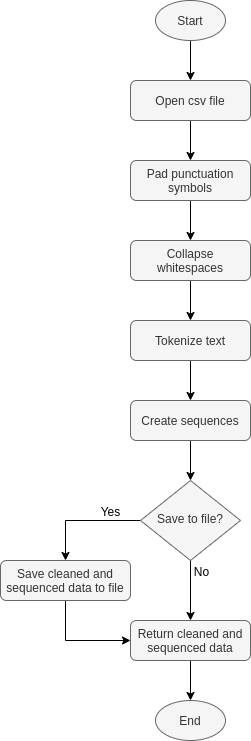

The diagram above was exported from draw.io. Its source (the exported page's mxGraphModel, read from the mxfile embedded in the PNG):
<mxGraphModel dx="1422" dy="855" grid="1" gridSize="10" guides="1" tooltips="1" connect="1" arrows="1" fold="1" page="1" pageScale="1" pageWidth="827" pageHeight="1169" math="0" shadow="0">
  <root>
    <mxCell id="WIyWlLk6GJQsqaUBKTNV-0" />
    <mxCell id="WIyWlLk6GJQsqaUBKTNV-1" parent="WIyWlLk6GJQsqaUBKTNV-0" />
    <mxCell id="V-cE9URKiB68To6dpC6v-0" value="" style="edgeStyle=orthogonalEdgeStyle;rounded=0;orthogonalLoop=1;jettySize=auto;html=1;" parent="WIyWlLk6GJQsqaUBKTNV-1" source="V-cE9URKiB68To6dpC6v-1" target="V-cE9URKiB68To6dpC6v-3" edge="1">
      <mxGeometry relative="1" as="geometry" />
    </mxCell>
    <mxCell id="V-cE9URKiB68To6dpC6v-1" value="Open csv file" style="rounded=1;whiteSpace=wrap;html=1;fontSize=12;glass=0;strokeWidth=1;shadow=0;fillColor=#f5f5f5;strokeColor=#666666;fontColor=#333333;" parent="WIyWlLk6GJQsqaUBKTNV-1" vertex="1">
      <mxGeometry x="160" y="120" width="120" height="40" as="geometry" />
    </mxCell>
    <mxCell id="V-cE9URKiB68To6dpC6v-2" value="" style="edgeStyle=orthogonalEdgeStyle;rounded=0;orthogonalLoop=1;jettySize=auto;html=1;" parent="WIyWlLk6GJQsqaUBKTNV-1" source="V-cE9URKiB68To6dpC6v-3" target="V-cE9URKiB68To6dpC6v-5" edge="1">
      <mxGeometry relative="1" as="geometry" />
    </mxCell>
    <mxCell id="V-cE9URKiB68To6dpC6v-3" value="Pad punctuation symbols" style="rounded=1;whiteSpace=wrap;html=1;fontSize=12;glass=0;strokeWidth=1;shadow=0;fillColor=#f5f5f5;strokeColor=#666666;fontColor=#333333;" parent="WIyWlLk6GJQsqaUBKTNV-1" vertex="1">
      <mxGeometry x="160" y="200" width="120" height="40" as="geometry" />
    </mxCell>
    <mxCell id="V-cE9URKiB68To6dpC6v-4" value="" style="edgeStyle=orthogonalEdgeStyle;rounded=0;orthogonalLoop=1;jettySize=auto;html=1;" parent="WIyWlLk6GJQsqaUBKTNV-1" source="V-cE9URKiB68To6dpC6v-5" target="V-cE9URKiB68To6dpC6v-7" edge="1">
      <mxGeometry relative="1" as="geometry" />
    </mxCell>
    <mxCell id="V-cE9URKiB68To6dpC6v-5" value="Collapse whitespaces" style="rounded=1;whiteSpace=wrap;html=1;fontSize=12;glass=0;strokeWidth=1;shadow=0;fillColor=#f5f5f5;strokeColor=#666666;fontColor=#333333;" parent="WIyWlLk6GJQsqaUBKTNV-1" vertex="1">
      <mxGeometry x="160" y="280" width="120" height="40" as="geometry" />
    </mxCell>
    <mxCell id="V-cE9URKiB68To6dpC6v-23" value="" style="edgeStyle=orthogonalEdgeStyle;rounded=0;orthogonalLoop=1;jettySize=auto;html=1;" parent="WIyWlLk6GJQsqaUBKTNV-1" source="V-cE9URKiB68To6dpC6v-7" target="V-cE9URKiB68To6dpC6v-22" edge="1">
      <mxGeometry relative="1" as="geometry" />
    </mxCell>
    <mxCell id="V-cE9URKiB68To6dpC6v-7" value="Tokenize text" style="rounded=1;whiteSpace=wrap;html=1;fontSize=12;glass=0;strokeWidth=1;shadow=0;fillColor=#f5f5f5;strokeColor=#666666;fontColor=#333333;" parent="WIyWlLk6GJQsqaUBKTNV-1" vertex="1">
      <mxGeometry x="160" y="360" width="120" height="40" as="geometry" />
    </mxCell>
    <mxCell id="V-cE9URKiB68To6dpC6v-24" style="edgeStyle=orthogonalEdgeStyle;rounded=0;orthogonalLoop=1;jettySize=auto;html=1;entryX=0.5;entryY=0;entryDx=0;entryDy=0;" parent="WIyWlLk6GJQsqaUBKTNV-1" source="V-cE9URKiB68To6dpC6v-22" target="V-cE9URKiB68To6dpC6v-11" edge="1">
      <mxGeometry relative="1" as="geometry" />
    </mxCell>
    <mxCell id="V-cE9URKiB68To6dpC6v-22" value="Create sequences" style="rounded=1;whiteSpace=wrap;html=1;fontSize=12;glass=0;strokeWidth=1;shadow=0;fillColor=#f5f5f5;strokeColor=#666666;fontColor=#333333;" parent="WIyWlLk6GJQsqaUBKTNV-1" vertex="1">
      <mxGeometry x="160" y="440" width="120" height="40" as="geometry" />
    </mxCell>
    <mxCell id="V-cE9URKiB68To6dpC6v-9" style="edgeStyle=orthogonalEdgeStyle;rounded=0;orthogonalLoop=1;jettySize=auto;html=1;entryX=0.5;entryY=0;entryDx=0;entryDy=0;" parent="WIyWlLk6GJQsqaUBKTNV-1" source="V-cE9URKiB68To6dpC6v-11" target="V-cE9URKiB68To6dpC6v-15" edge="1">
      <mxGeometry relative="1" as="geometry" />
    </mxCell>
    <mxCell id="V-cE9URKiB68To6dpC6v-10" value="Yes" style="text;html=1;align=center;verticalAlign=middle;resizable=0;points=[];labelBackgroundColor=#ffffff;" parent="V-cE9URKiB68To6dpC6v-9" vertex="1" connectable="0">
      <mxGeometry x="-0.6727" y="3" relative="1" as="geometry">
        <mxPoint x="-12" y="-13" as="offset" />
      </mxGeometry>
    </mxCell>
    <mxCell id="V-cE9URKiB68To6dpC6v-28" style="edgeStyle=orthogonalEdgeStyle;rounded=0;orthogonalLoop=1;jettySize=auto;html=1;entryX=0.5;entryY=0;entryDx=0;entryDy=0;" parent="WIyWlLk6GJQsqaUBKTNV-1" source="V-cE9URKiB68To6dpC6v-11" target="V-cE9URKiB68To6dpC6v-27" edge="1">
      <mxGeometry relative="1" as="geometry" />
    </mxCell>
    <mxCell id="V-cE9URKiB68To6dpC6v-30" value="No" style="text;html=1;align=center;verticalAlign=middle;resizable=0;points=[];labelBackgroundColor=#ffffff;" parent="V-cE9URKiB68To6dpC6v-28" vertex="1" connectable="0">
      <mxGeometry x="-0.2833" y="3" relative="1" as="geometry">
        <mxPoint x="7" y="-12" as="offset" />
      </mxGeometry>
    </mxCell>
    <mxCell id="V-cE9URKiB68To6dpC6v-11" value="Save to file?" style="rhombus;whiteSpace=wrap;html=1;shadow=0;fontFamily=Helvetica;fontSize=12;align=center;strokeWidth=1;spacing=6;spacingTop=-4;fillColor=#f5f5f5;strokeColor=#666666;fontColor=#333333;" parent="WIyWlLk6GJQsqaUBKTNV-1" vertex="1">
      <mxGeometry x="170" y="520" width="100" height="80" as="geometry" />
    </mxCell>
    <mxCell id="V-cE9URKiB68To6dpC6v-26" style="edgeStyle=orthogonalEdgeStyle;rounded=0;orthogonalLoop=1;jettySize=auto;html=1;exitX=0.5;exitY=1;exitDx=0;exitDy=0;entryX=0;entryY=0.5;entryDx=0;entryDy=0;" parent="WIyWlLk6GJQsqaUBKTNV-1" source="V-cE9URKiB68To6dpC6v-15" edge="1" target="V-cE9URKiB68To6dpC6v-27">
      <mxGeometry relative="1" as="geometry">
        <mxPoint x="220" y="680" as="targetPoint" />
        <Array as="points">
          <mxPoint x="95" y="680" />
        </Array>
      </mxGeometry>
    </mxCell>
    <mxCell id="V-cE9URKiB68To6dpC6v-15" value="Save cleaned and sequenced data to file" style="rounded=1;whiteSpace=wrap;html=1;fontSize=12;glass=0;strokeWidth=1;shadow=0;fillColor=#f5f5f5;strokeColor=#666666;fontColor=#333333;" parent="WIyWlLk6GJQsqaUBKTNV-1" vertex="1">
      <mxGeometry x="30" y="600" width="130" height="40" as="geometry" />
    </mxCell>
    <mxCell id="V-cE9URKiB68To6dpC6v-18" style="edgeStyle=orthogonalEdgeStyle;rounded=0;orthogonalLoop=1;jettySize=auto;html=1;entryX=0.5;entryY=0;entryDx=0;entryDy=0;" parent="WIyWlLk6GJQsqaUBKTNV-1" source="V-cE9URKiB68To6dpC6v-19" target="V-cE9URKiB68To6dpC6v-1" edge="1">
      <mxGeometry relative="1" as="geometry" />
    </mxCell>
    <mxCell id="V-cE9URKiB68To6dpC6v-19" value="Start" style="ellipse;whiteSpace=wrap;html=1;fillColor=#f5f5f5;strokeColor=#666666;fontColor=#333333;" parent="WIyWlLk6GJQsqaUBKTNV-1" vertex="1">
      <mxGeometry x="185" y="40" width="70" height="40" as="geometry" />
    </mxCell>
    <mxCell id="V-cE9URKiB68To6dpC6v-20" value="End" style="ellipse;whiteSpace=wrap;html=1;fillColor=#f5f5f5;strokeColor=#666666;fontColor=#333333;" parent="WIyWlLk6GJQsqaUBKTNV-1" vertex="1">
      <mxGeometry x="185" y="740" width="70" height="40" as="geometry" />
    </mxCell>
    <mxCell id="V-cE9URKiB68To6dpC6v-29" style="edgeStyle=orthogonalEdgeStyle;rounded=0;orthogonalLoop=1;jettySize=auto;html=1;entryX=0.5;entryY=0;entryDx=0;entryDy=0;" parent="WIyWlLk6GJQsqaUBKTNV-1" source="V-cE9URKiB68To6dpC6v-27" target="V-cE9URKiB68To6dpC6v-20" edge="1">
      <mxGeometry relative="1" as="geometry" />
    </mxCell>
    <mxCell id="V-cE9URKiB68To6dpC6v-27" value="Return cleaned and sequenced data" style="rounded=1;whiteSpace=wrap;html=1;fontSize=12;glass=0;strokeWidth=1;shadow=0;fillColor=#f5f5f5;strokeColor=#666666;fontColor=#333333;" parent="WIyWlLk6GJQsqaUBKTNV-1" vertex="1">
      <mxGeometry x="160" y="660" width="120" height="40" as="geometry" />
    </mxCell>
  </root>
</mxGraphModel>